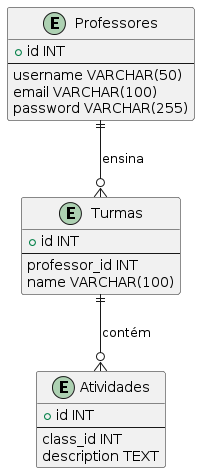

The diagram above was rendered by PlantUML. Its source (embedded in the PNG):
@startuml
entity Professores {
    + id INT
    --
    username VARCHAR(50)
    email VARCHAR(100)
    password VARCHAR(255)
}

entity Turmas {
    + id INT
    --
    professor_id INT
    name VARCHAR(100)
}

entity Atividades {
    + id INT
    --
    class_id INT
    description TEXT
}

Professores ||--o{ Turmas : "ensina"
Turmas ||--o{ Atividades : "contém"
@enduml